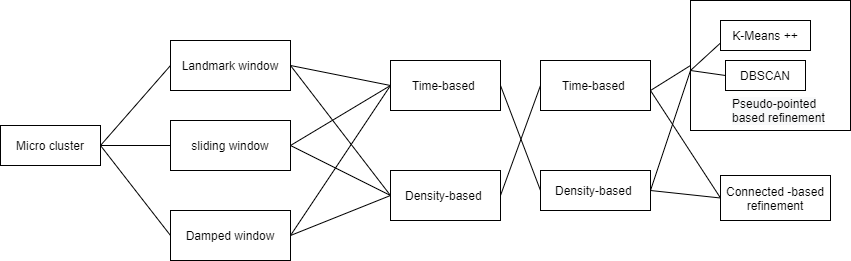

The diagram above was exported from draw.io. Its source (the exported page's mxGraphModel, read from the mxfile embedded in the PNG):
<mxGraphModel dx="2105" dy="547" grid="1" gridSize="10" guides="1" tooltips="1" connect="1" arrows="1" fold="1" page="1" pageScale="1" pageWidth="827" pageHeight="1169" math="0" shadow="0">
  <root>
    <mxCell id="0" />
    <mxCell id="1" parent="0" />
    <mxCell id="vg89P1YpyqflxJmt5tnd-1" value="Micro cluster" style="rounded=0;whiteSpace=wrap;html=1;" vertex="1" parent="1">
      <mxGeometry x="-500" y="215" width="100" height="40" as="geometry" />
    </mxCell>
    <mxCell id="vg89P1YpyqflxJmt5tnd-2" value="Landmark window" style="rounded=0;whiteSpace=wrap;html=1;" vertex="1" parent="1">
      <mxGeometry x="-330" y="130" width="120" height="50" as="geometry" />
    </mxCell>
    <mxCell id="vg89P1YpyqflxJmt5tnd-3" value="sliding window" style="rounded=0;whiteSpace=wrap;html=1;" vertex="1" parent="1">
      <mxGeometry x="-330" y="210" width="120" height="50" as="geometry" />
    </mxCell>
    <mxCell id="vg89P1YpyqflxJmt5tnd-4" value="Damped window" style="rounded=0;whiteSpace=wrap;html=1;" vertex="1" parent="1">
      <mxGeometry x="-330" y="300" width="120" height="50" as="geometry" />
    </mxCell>
    <mxCell id="vg89P1YpyqflxJmt5tnd-8" value="" style="endArrow=none;html=1;rounded=0;exitX=1;exitY=0.5;exitDx=0;exitDy=0;entryX=0;entryY=0.5;entryDx=0;entryDy=0;" edge="1" parent="1" source="vg89P1YpyqflxJmt5tnd-1" target="vg89P1YpyqflxJmt5tnd-2">
      <mxGeometry width="50" height="50" relative="1" as="geometry">
        <mxPoint x="-140" y="340" as="sourcePoint" />
        <mxPoint x="-90" y="290" as="targetPoint" />
      </mxGeometry>
    </mxCell>
    <mxCell id="vg89P1YpyqflxJmt5tnd-9" value="" style="endArrow=none;html=1;rounded=0;exitX=1;exitY=0.5;exitDx=0;exitDy=0;entryX=0;entryY=0.5;entryDx=0;entryDy=0;" edge="1" parent="1" source="vg89P1YpyqflxJmt5tnd-1" target="vg89P1YpyqflxJmt5tnd-3">
      <mxGeometry width="50" height="50" relative="1" as="geometry">
        <mxPoint x="-390" y="250" as="sourcePoint" />
        <mxPoint x="-320" y="165" as="targetPoint" />
      </mxGeometry>
    </mxCell>
    <mxCell id="vg89P1YpyqflxJmt5tnd-10" value="" style="endArrow=none;html=1;rounded=0;entryX=0;entryY=0.5;entryDx=0;entryDy=0;exitX=1;exitY=0.5;exitDx=0;exitDy=0;" edge="1" parent="1" source="vg89P1YpyqflxJmt5tnd-1" target="vg89P1YpyqflxJmt5tnd-4">
      <mxGeometry width="50" height="50" relative="1" as="geometry">
        <mxPoint x="-400" y="230" as="sourcePoint" />
        <mxPoint x="-90" y="290" as="targetPoint" />
      </mxGeometry>
    </mxCell>
    <mxCell id="vg89P1YpyqflxJmt5tnd-11" value="Time-based&amp;nbsp;" style="rounded=0;whiteSpace=wrap;html=1;" vertex="1" parent="1">
      <mxGeometry x="-110" y="150" width="110" height="50" as="geometry" />
    </mxCell>
    <mxCell id="vg89P1YpyqflxJmt5tnd-12" value="Density-based&amp;nbsp;" style="rounded=0;whiteSpace=wrap;html=1;" vertex="1" parent="1">
      <mxGeometry x="-110" y="260" width="110" height="50" as="geometry" />
    </mxCell>
    <mxCell id="vg89P1YpyqflxJmt5tnd-13" value="" style="endArrow=none;html=1;rounded=0;exitX=1;exitY=0.5;exitDx=0;exitDy=0;entryX=0;entryY=0.5;entryDx=0;entryDy=0;" edge="1" parent="1" source="vg89P1YpyqflxJmt5tnd-2" target="vg89P1YpyqflxJmt5tnd-11">
      <mxGeometry width="50" height="50" relative="1" as="geometry">
        <mxPoint x="-140" y="340" as="sourcePoint" />
        <mxPoint x="-90" y="290" as="targetPoint" />
      </mxGeometry>
    </mxCell>
    <mxCell id="vg89P1YpyqflxJmt5tnd-14" value="" style="endArrow=none;html=1;rounded=0;exitX=1;exitY=0.5;exitDx=0;exitDy=0;entryX=0;entryY=0.5;entryDx=0;entryDy=0;" edge="1" parent="1" source="vg89P1YpyqflxJmt5tnd-3" target="vg89P1YpyqflxJmt5tnd-11">
      <mxGeometry width="50" height="50" relative="1" as="geometry">
        <mxPoint x="-200" y="165" as="sourcePoint" />
        <mxPoint x="-100" y="185" as="targetPoint" />
      </mxGeometry>
    </mxCell>
    <mxCell id="vg89P1YpyqflxJmt5tnd-15" value="" style="endArrow=none;html=1;rounded=0;exitX=1;exitY=0.5;exitDx=0;exitDy=0;entryX=0;entryY=0.5;entryDx=0;entryDy=0;" edge="1" parent="1" source="vg89P1YpyqflxJmt5tnd-4" target="vg89P1YpyqflxJmt5tnd-11">
      <mxGeometry width="50" height="50" relative="1" as="geometry">
        <mxPoint x="-200" y="245" as="sourcePoint" />
        <mxPoint x="-100" y="185" as="targetPoint" />
      </mxGeometry>
    </mxCell>
    <mxCell id="vg89P1YpyqflxJmt5tnd-16" value="" style="endArrow=none;html=1;rounded=0;exitX=1;exitY=0.5;exitDx=0;exitDy=0;entryX=0;entryY=0.5;entryDx=0;entryDy=0;" edge="1" parent="1" source="vg89P1YpyqflxJmt5tnd-2" target="vg89P1YpyqflxJmt5tnd-12">
      <mxGeometry width="50" height="50" relative="1" as="geometry">
        <mxPoint x="-190" y="255" as="sourcePoint" />
        <mxPoint x="-90" y="195" as="targetPoint" />
      </mxGeometry>
    </mxCell>
    <mxCell id="vg89P1YpyqflxJmt5tnd-17" value="" style="endArrow=none;html=1;rounded=0;exitX=1;exitY=0.5;exitDx=0;exitDy=0;entryX=0;entryY=0.5;entryDx=0;entryDy=0;" edge="1" parent="1" source="vg89P1YpyqflxJmt5tnd-3" target="vg89P1YpyqflxJmt5tnd-12">
      <mxGeometry width="50" height="50" relative="1" as="geometry">
        <mxPoint x="-200" y="165" as="sourcePoint" />
        <mxPoint x="-100" y="295" as="targetPoint" />
      </mxGeometry>
    </mxCell>
    <mxCell id="vg89P1YpyqflxJmt5tnd-18" value="" style="endArrow=none;html=1;rounded=0;entryX=0;entryY=0.5;entryDx=0;entryDy=0;exitX=1;exitY=0.5;exitDx=0;exitDy=0;" edge="1" parent="1" source="vg89P1YpyqflxJmt5tnd-4" target="vg89P1YpyqflxJmt5tnd-12">
      <mxGeometry width="50" height="50" relative="1" as="geometry">
        <mxPoint x="-210" y="320" as="sourcePoint" />
        <mxPoint x="-90" y="305" as="targetPoint" />
      </mxGeometry>
    </mxCell>
    <mxCell id="vg89P1YpyqflxJmt5tnd-19" value="Time-based&amp;nbsp;" style="rounded=0;whiteSpace=wrap;html=1;" vertex="1" parent="1">
      <mxGeometry x="40" y="150" width="110" height="50" as="geometry" />
    </mxCell>
    <mxCell id="vg89P1YpyqflxJmt5tnd-20" value="Density-based&amp;nbsp;" style="rounded=0;whiteSpace=wrap;html=1;" vertex="1" parent="1">
      <mxGeometry x="40" y="260" width="110" height="40" as="geometry" />
    </mxCell>
    <mxCell id="vg89P1YpyqflxJmt5tnd-21" value="" style="endArrow=none;html=1;rounded=0;exitX=1;exitY=0.5;exitDx=0;exitDy=0;entryX=0;entryY=0.5;entryDx=0;entryDy=0;" edge="1" parent="1" source="vg89P1YpyqflxJmt5tnd-11" target="vg89P1YpyqflxJmt5tnd-20">
      <mxGeometry width="50" height="50" relative="1" as="geometry">
        <mxPoint x="-140" y="240" as="sourcePoint" />
        <mxPoint x="-90" y="190" as="targetPoint" />
      </mxGeometry>
    </mxCell>
    <mxCell id="vg89P1YpyqflxJmt5tnd-22" value="" style="endArrow=none;html=1;rounded=0;exitX=1;exitY=0.5;exitDx=0;exitDy=0;entryX=0;entryY=0.5;entryDx=0;entryDy=0;" edge="1" parent="1" source="vg89P1YpyqflxJmt5tnd-12" target="vg89P1YpyqflxJmt5tnd-19">
      <mxGeometry width="50" height="50" relative="1" as="geometry">
        <mxPoint x="10" y="185" as="sourcePoint" />
        <mxPoint x="50" y="295" as="targetPoint" />
      </mxGeometry>
    </mxCell>
    <mxCell id="vg89P1YpyqflxJmt5tnd-27" value="" style="rounded=0;whiteSpace=wrap;html=1;" vertex="1" parent="1">
      <mxGeometry x="190" y="90" width="160" height="130" as="geometry" />
    </mxCell>
    <mxCell id="vg89P1YpyqflxJmt5tnd-23" value="K-Means ++" style="rounded=0;whiteSpace=wrap;html=1;" vertex="1" parent="1">
      <mxGeometry x="220" y="110" width="90" height="30" as="geometry" />
    </mxCell>
    <mxCell id="vg89P1YpyqflxJmt5tnd-24" value="&lt;span style=&quot;color: rgb(0 , 0 , 0) ; font-family: &amp;#34;helvetica&amp;#34; ; font-size: 12px ; font-style: normal ; font-weight: 400 ; letter-spacing: normal ; text-align: center ; text-indent: 0px ; text-transform: none ; word-spacing: 0px ; background-color: rgb(248 , 249 , 250)&quot;&gt;Pseudo-pointed&lt;/span&gt;&lt;br style=&quot;color: rgb(0 , 0 , 0) ; font-family: &amp;#34;helvetica&amp;#34; ; font-size: 12px ; font-style: normal ; font-weight: 400 ; letter-spacing: normal ; text-align: center ; text-indent: 0px ; text-transform: none ; word-spacing: 0px ; background-color: rgb(248 , 249 , 250)&quot;&gt;&lt;span style=&quot;color: rgb(0 , 0 , 0) ; font-family: &amp;#34;helvetica&amp;#34; ; font-size: 12px ; font-style: normal ; font-weight: 400 ; letter-spacing: normal ; text-align: center ; text-indent: 0px ; text-transform: none ; word-spacing: 0px ; background-color: rgb(248 , 249 , 250)&quot;&gt;based refinement&lt;/span&gt;" style="text;whiteSpace=wrap;html=1;" vertex="1" parent="1">
      <mxGeometry x="230" y="180" width="110" height="40" as="geometry" />
    </mxCell>
    <mxCell id="vg89P1YpyqflxJmt5tnd-25" value="DBSCAN" style="rounded=0;whiteSpace=wrap;html=1;" vertex="1" parent="1">
      <mxGeometry x="225" y="150" width="80" height="30" as="geometry" />
    </mxCell>
    <mxCell id="vg89P1YpyqflxJmt5tnd-26" value="Connected -based refinement" style="rounded=0;whiteSpace=wrap;html=1;" vertex="1" parent="1">
      <mxGeometry x="220" y="265" width="110" height="45" as="geometry" />
    </mxCell>
    <mxCell id="vg89P1YpyqflxJmt5tnd-28" value="" style="endArrow=none;html=1;rounded=0;exitX=0;exitY=0.5;exitDx=0;exitDy=0;" edge="1" parent="1" source="vg89P1YpyqflxJmt5tnd-26">
      <mxGeometry width="50" height="50" relative="1" as="geometry">
        <mxPoint x="90" y="200" as="sourcePoint" />
        <mxPoint x="150" y="180" as="targetPoint" />
      </mxGeometry>
    </mxCell>
    <mxCell id="vg89P1YpyqflxJmt5tnd-29" value="" style="endArrow=none;html=1;rounded=0;exitX=0;exitY=0.5;exitDx=0;exitDy=0;" edge="1" parent="1" source="vg89P1YpyqflxJmt5tnd-27">
      <mxGeometry width="50" height="50" relative="1" as="geometry">
        <mxPoint x="230" y="295" as="sourcePoint" />
        <mxPoint x="150" y="180" as="targetPoint" />
      </mxGeometry>
    </mxCell>
    <mxCell id="vg89P1YpyqflxJmt5tnd-30" value="" style="endArrow=none;html=1;rounded=0;entryX=1;entryY=0.5;entryDx=0;entryDy=0;" edge="1" parent="1" target="vg89P1YpyqflxJmt5tnd-20">
      <mxGeometry width="50" height="50" relative="1" as="geometry">
        <mxPoint x="190" y="160" as="sourcePoint" />
        <mxPoint x="170" y="195" as="targetPoint" />
      </mxGeometry>
    </mxCell>
    <mxCell id="vg89P1YpyqflxJmt5tnd-31" value="" style="endArrow=none;html=1;rounded=0;entryX=1;entryY=0.5;entryDx=0;entryDy=0;exitX=0;exitY=0.5;exitDx=0;exitDy=0;" edge="1" parent="1" source="vg89P1YpyqflxJmt5tnd-26" target="vg89P1YpyqflxJmt5tnd-20">
      <mxGeometry width="50" height="50" relative="1" as="geometry">
        <mxPoint x="200" y="170" as="sourcePoint" />
        <mxPoint x="160" y="290" as="targetPoint" />
      </mxGeometry>
    </mxCell>
    <mxCell id="vg89P1YpyqflxJmt5tnd-32" value="" style="endArrow=none;html=1;rounded=0;exitX=0;exitY=0.75;exitDx=0;exitDy=0;" edge="1" parent="1" source="vg89P1YpyqflxJmt5tnd-23">
      <mxGeometry width="50" height="50" relative="1" as="geometry">
        <mxPoint x="200" y="165" as="sourcePoint" />
        <mxPoint x="190" y="160" as="targetPoint" />
      </mxGeometry>
    </mxCell>
    <mxCell id="vg89P1YpyqflxJmt5tnd-33" value="" style="endArrow=none;html=1;rounded=0;exitX=0;exitY=0.5;exitDx=0;exitDy=0;" edge="1" parent="1" source="vg89P1YpyqflxJmt5tnd-25">
      <mxGeometry width="50" height="50" relative="1" as="geometry">
        <mxPoint x="230" y="150" as="sourcePoint" />
        <mxPoint x="190" y="160" as="targetPoint" />
      </mxGeometry>
    </mxCell>
  </root>
</mxGraphModel>